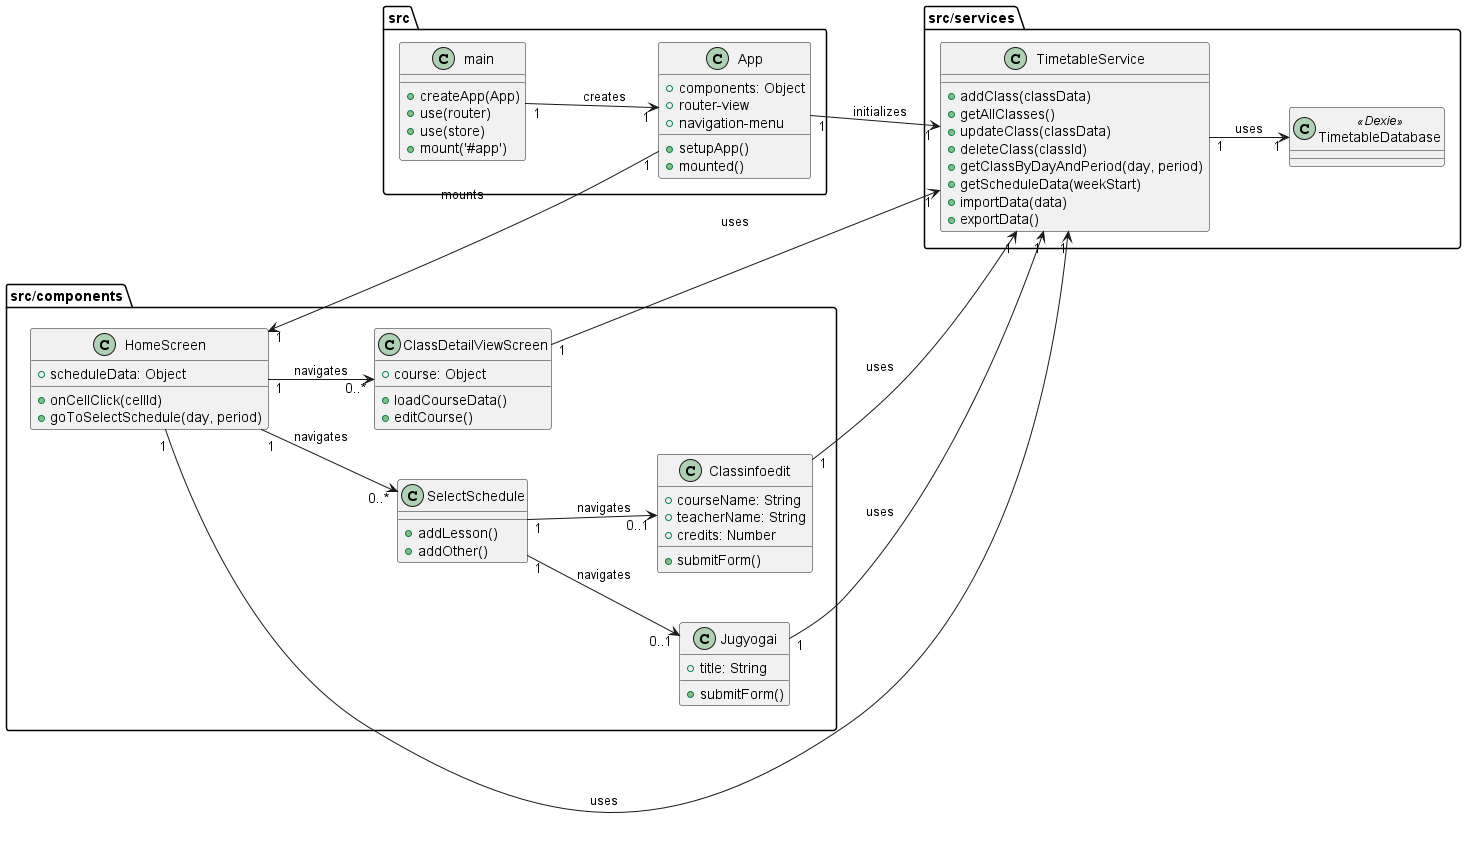

The diagram above was rendered by PlantUML. Its source (embedded in the PNG):
@startuml
' Saka-tec アプリケーション構成クラス図
left to right direction
skinparam nodesep 50
skinparam ranksep 50

together {
  package "src" {
    class main {
      +createApp(App)
      +use(router)
      +use(store)
      +mount('#app')
    }

    class App {
      +components: Object
      +router-view
      +navigation-menu
      +setupApp()
      +mounted()
    }
  }

  package "src/services" {
    class TimetableService {
      +addClass(classData)
      +getAllClasses()
      +updateClass(classData)
      +deleteClass(classId)
      +getClassByDayAndPeriod(day, period)
      +getScheduleData(weekStart)
      +importData(data)
      +exportData()
    }
    class TimetableDatabase <<Dexie>>
  }
}

package "src/components" {
  together {
    class HomeScreen {
      +scheduleData: Object
      +onCellClick(cellId)
      +goToSelectSchedule(day, period)
    }
    class ClassDetailViewScreen {
      +course: Object
      +loadCourseData()
      +editCourse()
    }
  }
  
  together {
    class Classinfoedit {
      +courseName: String
      +teacherName: String
      +credits: Number
      +submitForm()
    }
    class Jugyogai {
      +title: String
      +submitForm()
    }
    class SelectSchedule {
      +addLesson()
      +addOther()
    }
  }
}

' アプリケーションの初期化フロー
main "1" --> "1" App : creates
App "1" --> "1" HomeScreen : mounts
App "1" --> "1" TimetableService : initializes

' サービスの依存関係
TimetableService "1" --> "1" TimetableDatabase : uses

' コンポーネントの依存関係
HomeScreen "1" --> "1" TimetableService : uses
Classinfoedit "1" --> "1" TimetableService : uses
Jugyogai "1" --> "1" TimetableService : uses
ClassDetailViewScreen "1" --> "1" TimetableService : uses

' ナビゲーションフロー
HomeScreen "1" --> "0..*" SelectSchedule : navigates
HomeScreen "1" --> "0..*" ClassDetailViewScreen : navigates
SelectSchedule "1" --> "0..1" Classinfoedit : navigates
SelectSchedule "1" --> "0..1" Jugyogai : navigates

@enduml